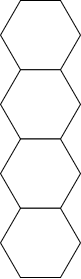

The diagram above was exported from draw.io. Its source (the exported page's mxGraphModel, read from the mxfile embedded in the PNG):
<mxGraphModel dx="574" dy="306" grid="1" gridSize="10" guides="1" tooltips="1" connect="1" arrows="1" fold="1" page="1" pageScale="1" pageWidth="850" pageHeight="1100" math="0" shadow="0">
  <root>
    <mxCell id="0" />
    <mxCell id="1" parent="0" />
    <mxCell id="2" value="" style="shape=hexagon;perimeter=hexagonPerimeter2;whiteSpace=wrap;html=1;fixedSize=1;" vertex="1" parent="1">
      <mxGeometry x="385" y="515" width="80" height="69.28" as="geometry" />
    </mxCell>
    <mxCell id="3" value="" style="shape=hexagon;perimeter=hexagonPerimeter2;whiteSpace=wrap;html=1;fixedSize=1;" vertex="1" parent="1">
      <mxGeometry x="385" y="584.28" width="80" height="69.28" as="geometry" />
    </mxCell>
    <mxCell id="4" value="" style="shape=hexagon;perimeter=hexagonPerimeter2;whiteSpace=wrap;html=1;fixedSize=1;" vertex="1" parent="1">
      <mxGeometry x="385" y="653.5600000000001" width="80" height="69.28" as="geometry" />
    </mxCell>
    <mxCell id="5" value="" style="shape=hexagon;perimeter=hexagonPerimeter2;whiteSpace=wrap;html=1;fixedSize=1;" vertex="1" parent="1">
      <mxGeometry x="385" y="722.84" width="80" height="69.28" as="geometry" />
    </mxCell>
  </root>
</mxGraphModel>